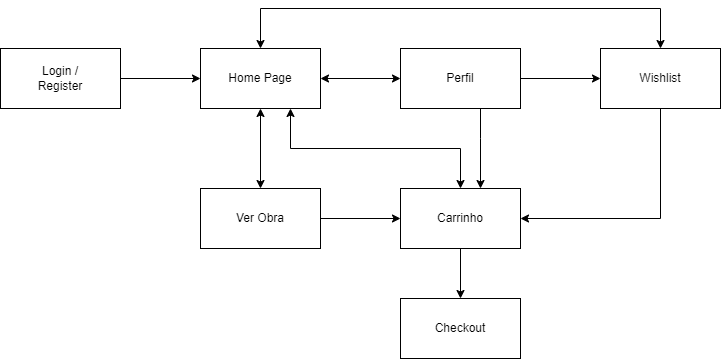

The diagram above was exported from draw.io. Its source (the exported page's mxGraphModel, read from the mxfile embedded in the PNG):
<mxGraphModel dx="868" dy="393" grid="1" gridSize="10" guides="1" tooltips="1" connect="1" arrows="1" fold="1" page="1" pageScale="1" pageWidth="827" pageHeight="1169" math="0" shadow="0">
  <root>
    <mxCell id="0" />
    <mxCell id="1" parent="0" />
    <mxCell id="M4ovnzUgUjNyIiReiNV3-3" value="" style="edgeStyle=orthogonalEdgeStyle;rounded=0;orthogonalLoop=1;jettySize=auto;html=1;" edge="1" parent="1" source="M4ovnzUgUjNyIiReiNV3-1" target="M4ovnzUgUjNyIiReiNV3-2">
      <mxGeometry relative="1" as="geometry" />
    </mxCell>
    <mxCell id="M4ovnzUgUjNyIiReiNV3-1" value="Login /&lt;br&gt;Register" style="rounded=0;whiteSpace=wrap;html=1;" vertex="1" parent="1">
      <mxGeometry x="70" y="80" width="120" height="60" as="geometry" />
    </mxCell>
    <mxCell id="M4ovnzUgUjNyIiReiNV3-5" value="" style="edgeStyle=orthogonalEdgeStyle;rounded=0;orthogonalLoop=1;jettySize=auto;html=1;startArrow=classic;startFill=1;" edge="1" parent="1" source="M4ovnzUgUjNyIiReiNV3-2" target="M4ovnzUgUjNyIiReiNV3-4">
      <mxGeometry relative="1" as="geometry" />
    </mxCell>
    <mxCell id="M4ovnzUgUjNyIiReiNV3-7" value="" style="edgeStyle=orthogonalEdgeStyle;rounded=0;orthogonalLoop=1;jettySize=auto;html=1;startArrow=classic;startFill=1;" edge="1" parent="1" source="M4ovnzUgUjNyIiReiNV3-2" target="M4ovnzUgUjNyIiReiNV3-6">
      <mxGeometry relative="1" as="geometry" />
    </mxCell>
    <mxCell id="M4ovnzUgUjNyIiReiNV3-8" style="edgeStyle=orthogonalEdgeStyle;rounded=0;orthogonalLoop=1;jettySize=auto;html=1;exitX=0.75;exitY=1;exitDx=0;exitDy=0;startArrow=classic;startFill=1;" edge="1" parent="1" source="M4ovnzUgUjNyIiReiNV3-2" target="M4ovnzUgUjNyIiReiNV3-9">
      <mxGeometry relative="1" as="geometry">
        <mxPoint x="520" y="230" as="targetPoint" />
      </mxGeometry>
    </mxCell>
    <mxCell id="M4ovnzUgUjNyIiReiNV3-2" value="Home Page" style="whiteSpace=wrap;html=1;rounded=0;" vertex="1" parent="1">
      <mxGeometry x="270" y="80" width="120" height="60" as="geometry" />
    </mxCell>
    <mxCell id="M4ovnzUgUjNyIiReiNV3-11" value="" style="edgeStyle=orthogonalEdgeStyle;rounded=0;orthogonalLoop=1;jettySize=auto;html=1;" edge="1" parent="1" source="M4ovnzUgUjNyIiReiNV3-4" target="M4ovnzUgUjNyIiReiNV3-10">
      <mxGeometry relative="1" as="geometry" />
    </mxCell>
    <mxCell id="M4ovnzUgUjNyIiReiNV3-12" value="" style="edgeStyle=orthogonalEdgeStyle;rounded=0;orthogonalLoop=1;jettySize=auto;html=1;" edge="1" parent="1" source="M4ovnzUgUjNyIiReiNV3-4" target="M4ovnzUgUjNyIiReiNV3-9">
      <mxGeometry relative="1" as="geometry">
        <Array as="points">
          <mxPoint x="550" y="170" />
          <mxPoint x="550" y="170" />
        </Array>
      </mxGeometry>
    </mxCell>
    <mxCell id="M4ovnzUgUjNyIiReiNV3-4" value="Perfil" style="whiteSpace=wrap;html=1;rounded=0;" vertex="1" parent="1">
      <mxGeometry x="470" y="80" width="120" height="60" as="geometry" />
    </mxCell>
    <mxCell id="M4ovnzUgUjNyIiReiNV3-16" style="edgeStyle=orthogonalEdgeStyle;rounded=0;orthogonalLoop=1;jettySize=auto;html=1;exitX=1;exitY=0.5;exitDx=0;exitDy=0;entryX=0;entryY=0.5;entryDx=0;entryDy=0;startArrow=none;startFill=0;" edge="1" parent="1" source="M4ovnzUgUjNyIiReiNV3-6" target="M4ovnzUgUjNyIiReiNV3-9">
      <mxGeometry relative="1" as="geometry" />
    </mxCell>
    <mxCell id="M4ovnzUgUjNyIiReiNV3-6" value="Ver Obra" style="whiteSpace=wrap;html=1;rounded=0;" vertex="1" parent="1">
      <mxGeometry x="270" y="220" width="120" height="60" as="geometry" />
    </mxCell>
    <mxCell id="M4ovnzUgUjNyIiReiNV3-18" value="" style="edgeStyle=orthogonalEdgeStyle;rounded=0;orthogonalLoop=1;jettySize=auto;html=1;startArrow=none;startFill=0;" edge="1" parent="1" source="M4ovnzUgUjNyIiReiNV3-9" target="M4ovnzUgUjNyIiReiNV3-17">
      <mxGeometry relative="1" as="geometry" />
    </mxCell>
    <mxCell id="M4ovnzUgUjNyIiReiNV3-9" value="Carrinho" style="rounded=0;whiteSpace=wrap;html=1;" vertex="1" parent="1">
      <mxGeometry x="470" y="220" width="120" height="60" as="geometry" />
    </mxCell>
    <mxCell id="M4ovnzUgUjNyIiReiNV3-14" style="edgeStyle=orthogonalEdgeStyle;rounded=0;orthogonalLoop=1;jettySize=auto;html=1;entryX=0.5;entryY=0;entryDx=0;entryDy=0;startArrow=classic;startFill=1;" edge="1" parent="1" source="M4ovnzUgUjNyIiReiNV3-10" target="M4ovnzUgUjNyIiReiNV3-2">
      <mxGeometry relative="1" as="geometry">
        <Array as="points">
          <mxPoint x="730" y="40" />
          <mxPoint x="330" y="40" />
        </Array>
      </mxGeometry>
    </mxCell>
    <mxCell id="M4ovnzUgUjNyIiReiNV3-15" style="edgeStyle=orthogonalEdgeStyle;rounded=0;orthogonalLoop=1;jettySize=auto;html=1;entryX=1;entryY=0.5;entryDx=0;entryDy=0;startArrow=none;startFill=0;" edge="1" parent="1" source="M4ovnzUgUjNyIiReiNV3-10" target="M4ovnzUgUjNyIiReiNV3-9">
      <mxGeometry relative="1" as="geometry">
        <Array as="points">
          <mxPoint x="730" y="250" />
        </Array>
      </mxGeometry>
    </mxCell>
    <mxCell id="M4ovnzUgUjNyIiReiNV3-10" value="Wishlist" style="whiteSpace=wrap;html=1;rounded=0;" vertex="1" parent="1">
      <mxGeometry x="670" y="80" width="120" height="60" as="geometry" />
    </mxCell>
    <mxCell id="M4ovnzUgUjNyIiReiNV3-17" value="Checkout" style="whiteSpace=wrap;html=1;rounded=0;" vertex="1" parent="1">
      <mxGeometry x="470" y="330" width="120" height="60" as="geometry" />
    </mxCell>
  </root>
</mxGraphModel>